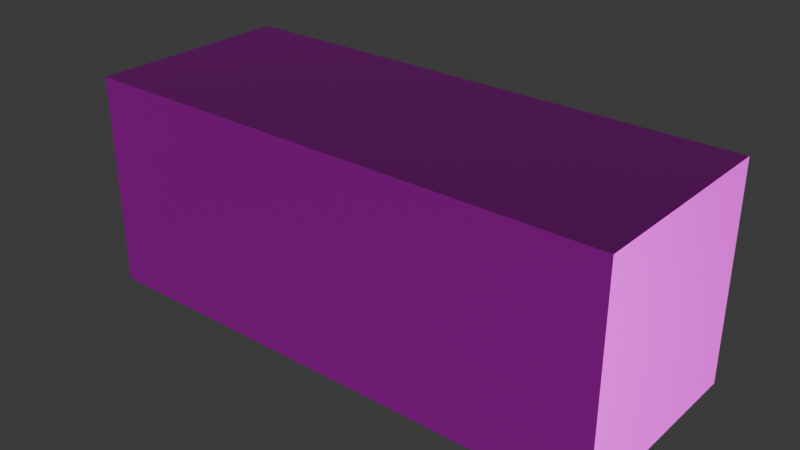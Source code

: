 # Source: Container.blend  (saved by Blender 4.5.87; exported with 4.5.12 LTS)
import bpy
from mathutils import Matrix  # noqa: F401  (used for matrix-valued properties, if any)

bpy.ops.wm.read_factory_settings(use_empty=True)
scene = bpy.context.scene
scene.name = 'Scene'

# ---- collections
col_collection = bpy.data.collections.new('Collection'); scene.collection.children.link(col_collection)

# ---- images (referenced by path relative to the original .blend; pixels are not part of the script)
import os
ASSET_DIR = os.environ.get("B2B_ASSET_DIR", "")  # directory of the original .blend (textures are referenced by path, not embedded)
HERE = os.path.dirname(os.path.abspath(__file__))  # packed textures are extracted next to this script under _unpacked/

def load_image(name, relpath, width, height, colorspace="sRGB"):
    """Load a texture the original file referenced (path relative to the .blend, or extracted next to this script)."""
    p = next((c for c in (os.path.join(HERE, relpath), os.path.join(ASSET_DIR, relpath)) if relpath and os.path.exists(c)), "")
    if p:
        img = bpy.data.images.load(p, check_existing=True)
        img.name = name
    else:  # same state as the original file: an image datablock whose file is absent (Cycles renders it pink)
        img = bpy.data.images.new(name, width, height)
        img.source = "FILE"
        img.filepath = "//" + (relpath or name)
    img.colorspace_settings.name = colorspace
    return img
img_uvready2_png = load_image('uvready2.png', 'uvready2.png', 1024, 1024, 'sRGB')
img_uvready_jpg = load_image('uvready.jpg', 'uvready.jpg', 1024, 1024, 'sRGB')

# ---- materials (node trees are filled in below, after node groups)
mat_material_006 = bpy.data.materials.new('Material.006')

# ---- material node trees
mat_material_006.use_nodes = True; mat_material_006.node_tree.nodes.clear()
_N = mat_material_006.node_tree.nodes; _L = mat_material_006.node_tree.links
n0 = _N.new('ShaderNodeBsdfPrincipled'); n0.name = 'Principled BSDF'; n0.location = (65, -80)
n0.inputs[1].default_value = 0.5021
n1 = _N.new('ShaderNodeOutputMaterial'); n1.name = 'Material Output'; n1.location = (421, 183)
n2 = _N.new('ShaderNodeTexImage'); n2.name = 'Image Texture'; n2.location = (-510, 56)
n2.image = img_uvready2_png
n3 = _N.new('ShaderNodeNormalMap'); n3.name = 'Normal Map'; n3.location = (-307, -284)
n4 = _N.new('ShaderNodeTexImage'); n4.name = 'Image Texture.001'; n4.location = (-633, -276)
n4.image = img_uvready_jpg
_L.new(n0.outputs[0], n1.inputs[0])
_L.new(n2.outputs[0], n0.inputs[0])
_L.new(n3.outputs[0], n0.inputs[5])
_L.new(n4.outputs[0], n3.inputs[1])
n1.is_active_output = True

# ---- world
world_world = bpy.data.worlds.new('World'); scene.world = world_world
world_world.use_nodes = True; world_world.node_tree.nodes.clear()
_N = world_world.node_tree.nodes; _L = world_world.node_tree.links
n0 = _N.new('ShaderNodeOutputWorld'); n0.name = 'World Output'; n0.location = (200, 100)
n1 = _N.new('ShaderNodeBackground'); n1.name = 'Background'; n1.location = (-200, 100)
n1.inputs[0].default_value = (0.05088, 0.05088, 0.05088, 1.0)
_L.new(n1.outputs[0], n0.inputs[0])
n0.is_active_output = True
world_world.color = (0.05088, 0.05088, 0.05088)
world_world.sun_shadow_jitter_overblur = 0.0

# ---- meshes
me_cube = bpy.data.meshes.new('Cube')
me_cube.from_pydata([(2.935, 1.14, 1.175), (2.935, 1.14, -1.175), (2.935, -1.14, 1.175), (2.935, -1.14, -1.175), (-2.935, 1.14, 1.175), (-2.935, 1.14, -1.175), (-2.935, -1.14, 1.175), (-2.935, -1.14, -1.175)], [], [(0, 4, 6, 2), (3, 2, 6, 7), (7, 6, 4, 5), (5, 1, 3, 7), (1, 0, 2, 3), (5, 4, 0, 1)])
_uv = me_cube.uv_layers.new(name='UVMap')
_uv.uv.foreach_set('vector', [0.2961, 0.5931, 0.8403, 0.5934, 0.8401, 0.9136, 0.2958, 0.9134, 0.8417, 0.591, 0.8395, 0.9102, 0.2933, 0.9117, 0.2954, 0.5925, 0.01425, 0.9737, 0.01622, 0.5659, 0.2356, 0.5653, 0.2336, 0.9731, 0.295, 0.5932, 0.8397, 0.5932, 0.8411, 0.9101, 0.2964, 0.9101, 0.01788, 0.9722, 0.01804, 0.5667, 0.2348, 0.5674, 0.2346, 0.973, 0.8417, 0.5945, 0.8425, 0.9096, 0.2985, 0.9082, 0.2977, 0.5931])
me_cube.materials.append(mat_material_006)
me_cube.use_mirror_vertex_groups = False
me_cube.update()

# ---- objects
ob_cube = bpy.data.objects.new('Cube', me_cube)

# ---- transforms, parenting, visibility, modifiers, constraints
ob_cube.location = (0.0, 0.0, 0.0)
ob_cube.lock_rotations_4d = False
ob_cube.lock_scale = (True, True, True)
ob_cube.empty_display_type = 'ARROWS'
ob_cube.lineart.crease_threshold = 0.0

# ---- collection membership
col_collection.objects.link(ob_cube)

# ---- scene / render settings (as saved in the file)
scene.frame_start = 1; scene.frame_end = 250; scene.frame_set(1)
scene.render.engine = 'BLENDER_EEVEE_NEXT'
bpy.context.view_layer.update()

# ---- added for rendering (the .blend has no active camera and no usable light): camera, sun
cam_auto = bpy.data.cameras.new('AutoCamera')
cam_auto.lens = 50.0
cam_auto.sensor_width = 36.0
cam_auto.clip_end = 1000.0
ob_auto_camera = bpy.data.objects.new('AutoCamera', cam_auto)
scene.collection.objects.link(ob_auto_camera)
ob_auto_camera.location = (6.21884, -7.46261, 4.97508)
ob_auto_camera.rotation_euler = (1.09748, -7.21219e-08, 0.694738)
scene.camera = ob_auto_camera
light_auto_sun = bpy.data.lights.new('AutoSun', 'SUN')
light_auto_sun.energy = 3.0
light_auto_sun.angle = 0.0523599
ob_auto_sun = bpy.data.objects.new('AutoSun', light_auto_sun)
scene.collection.objects.link(ob_auto_sun)
ob_auto_sun.rotation_euler = (0.872665, 0.174533, 0.523599)
bpy.context.view_layer.update()
